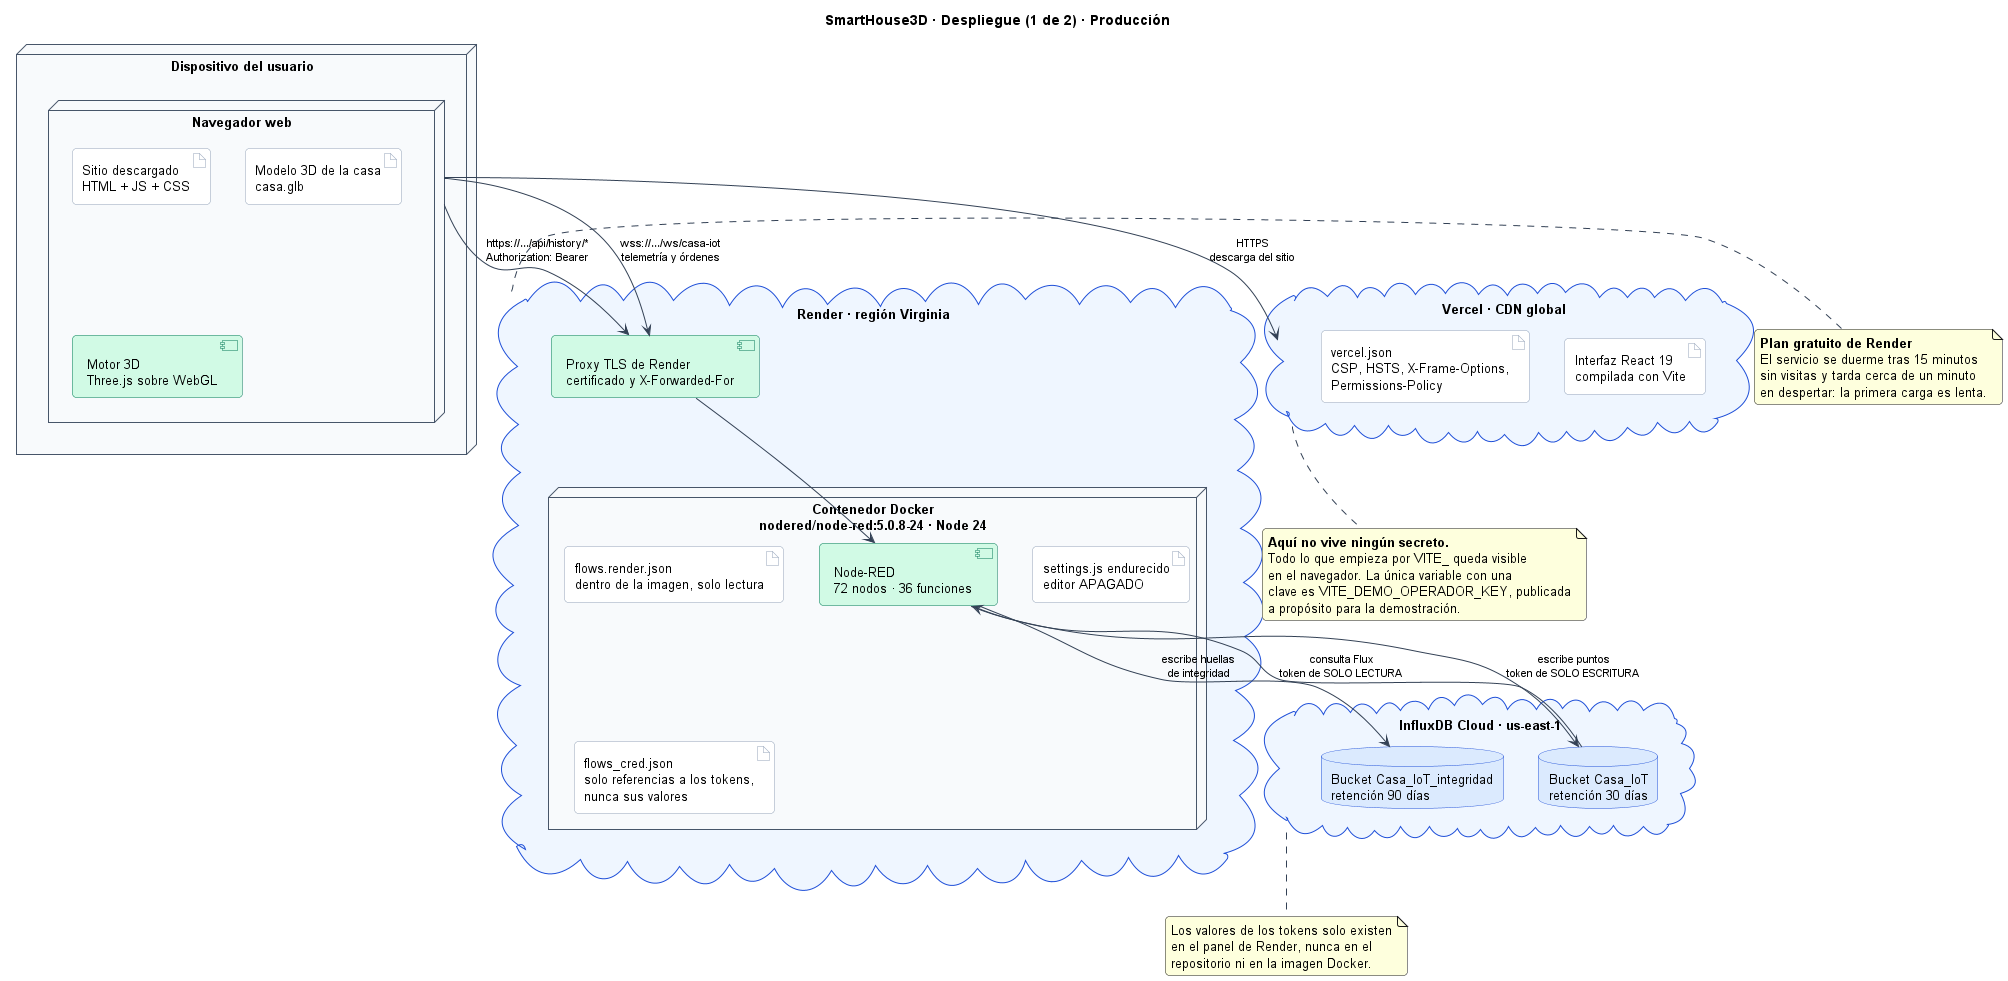

The diagram above was rendered by PlantUML. Its source (embedded in the PNG):
@startuml despliegue-1-produccion
' SmartHouse3D - Diagrama de despliegue, parte 1 de 2: PRODUCCION
' Fuentes: render.yaml, infra/nodered/Dockerfile.render, vercel.json,
'          infra/despliegue/README.md, infra/nodered/tools/build-flows.mts
title SmartHouse3D · Despliegue (1 de 2) · Producción

skinparam backgroundColor White
skinparam shadowing false
skinparam defaultFontName Helvetica
skinparam defaultFontSize 13
skinparam roundcorner 8
skinparam ArrowColor #334155
skinparam ArrowFontSize 11
skinparam node {
  BackgroundColor #F8FAFC
  BorderColor #475569
}
skinparam cloud {
  BackgroundColor #EFF6FF
  BorderColor #1D4ED8
}
skinparam database {
  BackgroundColor #DBEAFE
  BorderColor #1D4ED8
}
skinparam artifact {
  BackgroundColor #FFFFFF
  BorderColor #94A3B8
}
skinparam component {
  BackgroundColor #D1FAE5
  BorderColor #047857
}

node "Dispositivo del usuario" as cliente {
  node "Navegador web" as nav {
    artifact "Sitio descargado\nHTML + JS + CSS" as bundle
    artifact "Modelo 3D de la casa\ncasa.glb" as glb
    component "Motor 3D\nThree.js sobre WebGL" as webgl
  }
}

cloud "Vercel · CDN global" as vercel {
  artifact "Interfaz React 19\ncompilada con Vite" as sitio
  artifact "vercel.json\nCSP, HSTS, X-Frame-Options,\nPermissions-Policy" as cabeceras
}

cloud "Render · región Virginia" as render {
  component "Proxy TLS de Render\ncertificado y X-Forwarded-For" as proxy
  node "Contenedor Docker\nnodered/node-red:5.0.8-24 · Node 24" as cont {
    component "Node-RED\n72 nodos · 36 funciones" as nr
    artifact "flows.render.json\ndentro de la imagen, solo lectura" as flujo
    artifact "settings.js endurecido\neditor APAGADO" as settings
    artifact "flows_cred.json\nsolo referencias a los tokens,\nnunca sus valores" as cred
  }
}

cloud "InfluxDB Cloud · us-east-1" as influx {
  database "Bucket Casa_IoT\nretención 30 días" as bdatos
  database "Bucket Casa_IoT_integridad\nretención 90 días" as bhuellas
}

nav --> vercel : "HTTPS\ndescarga del sitio"
nav --> proxy : "wss://…/ws/casa-iot\ntelemetría y órdenes"
nav --> proxy : "https://…/api/history/*\nAuthorization: Bearer"
proxy --> nr
nr --> bdatos : "escribe puntos\ntoken de SOLO ESCRITURA"
nr --> bhuellas : "escribe huellas\nde integridad"
bdatos --> nr : "consulta Flux\ntoken de SOLO LECTURA"

note right of render
  **Plan gratuito de Render**
  El servicio se duerme tras 15 minutos
  sin visitas y tarda cerca de un minuto
  en despertar: la primera carga es lenta.
end note

note bottom of vercel
  **Aquí no vive ningún secreto.**
  Todo lo que empieza por VITE_ queda visible
  en el navegador. La única variable con una
  clave es VITE_DEMO_OPERADOR_KEY, publicada
  a propósito para la demostración.
end note

note bottom of influx
  Los valores de los tokens solo existen
  en el panel de Render, nunca en el
  repositorio ni en la imagen Docker.
end note

@enduml